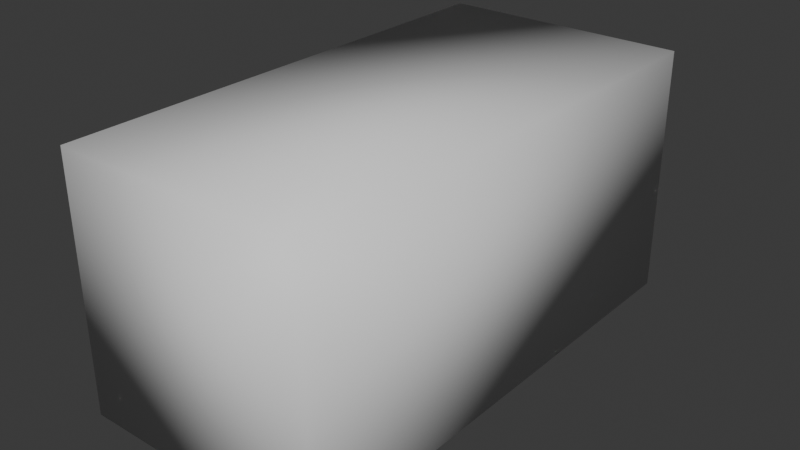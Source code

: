 # Source: 4-legged.blend  (saved by Blender 4.2.66; exported with 4.5.12 LTS)
import bpy
from mathutils import Matrix  # noqa: F401  (used for matrix-valued properties, if any)

bpy.ops.wm.read_factory_settings(use_empty=True)
scene = bpy.context.scene
scene.name = 'Scene'

# ---- collections
col_collection = bpy.data.collections.new('Collection'); scene.collection.children.link(col_collection)

# ---- materials (node trees are filled in below, after node groups)
mat_body = bpy.data.materials.new('Body')
mat_body.diffuse_color = (0.783, 0.783, 0.783, 1.0)
mat_body.roughness = 0.5528

# ---- material node trees
mat_body.use_nodes = True; mat_body.node_tree.nodes.clear()
_N = mat_body.node_tree.nodes; _L = mat_body.node_tree.links
n0 = _N.new('ShaderNodeBsdfPrincipled'); n0.name = 'Principled BSDF'; n0.location = (10, 300)
n0.inputs[0].default_value = (0.783, 0.783, 0.783, 1.0)
n0.inputs[2].default_value = 0.5528
n0.inputs[27].default_value = (0.0, 0.0, 0.0, 1.0)
n0.inputs[28].default_value = 1.0
n1 = _N.new('ShaderNodeOutputMaterial'); n1.name = 'Material Output'; n1.location = (300, 300)
n2 = _N.new('ShaderNodeNormalMap'); n2.name = 'Normal Map'; n2.location = (-300, -300)
n2.label = 'Normal/Map'
_L.new(n0.outputs[0], n1.inputs[0])
_L.new(n2.outputs[0], n0.inputs[5])
n1.is_active_output = True

# ---- world
world_world = bpy.data.worlds.new('World'); scene.world = world_world
world_world.use_nodes = True; world_world.node_tree.nodes.clear()
_N = world_world.node_tree.nodes; _L = world_world.node_tree.links
n0 = _N.new('ShaderNodeOutputWorld'); n0.name = 'World Output'; n0.location = (300, 300)
n1 = _N.new('ShaderNodeBackground'); n1.name = 'Background'; n1.location = (10, 300)
n1.inputs[0].default_value = (0.05088, 0.05088, 0.05088, 1.0)
_L.new(n1.outputs[0], n0.inputs[0])
n0.is_active_output = True
world_world.color = (0.05088, 0.05088, 0.05088)
world_world.sun_shadow_jitter_overblur = 0.0

# ---- meshes
me_scene = bpy.data.meshes.new('Scene')
me_scene.from_pydata([(-0.25, -0.5, -0.25), (0.25, -0.5, -0.25), (-0.25, -0.5, 0.25), (0.25, -0.5, 0.25), (-0.25, 0.5, 0.25), (0.25, 0.5, 0.25), (-0.25, 0.5, -0.25), (0.25, 0.5, -0.25)], [], [(4, 5, 7, 6), (1, 7, 5, 3), (6, 0, 2, 4), (6, 7, 1, 0), (0, 1, 3, 2), (2, 3, 5, 4)])
me_scene.polygons.foreach_set('use_smooth', [True] * 6)
_uv = me_scene.uv_layers.new(name='UVSet0')
_uv.uv.foreach_set('vector', [0.2504, 0.75, 0.2504, 0.5002, 0.5002, 0.5002, 0.5002, 0.75, 0.0001913, 0.4998, 0.0001913, 0.0001913, 0.25, 0.0001913, 0.25, 0.4998, 0.0001913, 0.9998, 0.0001913, 0.5002, 0.25, 0.5002, 0.25, 0.9998, 0.2504, 0.0001913, 0.5002, 0.0001913, 0.5002, 0.4998, 0.2504, 0.4998, 0.7504, 0.5002, 0.7504, 0.75, 0.5006, 0.75, 0.5006, 0.5002, 0.7504, 0.4998, 0.5006, 0.4998, 0.5006, 0.0001913, 0.7504, 0.0001913])
_uv.active_render = True
_uv = me_scene.uv_layers.new(name='UVSet1')
_uv.uv.foreach_set('vector', [0.3472, 0.3472, 0.6528, 0.3472, 0.6528, 0.6528, 0.3472, 0.6528, 0.6903, 0.3097, 0.6903, 0.004056, 0.9959, 0.004056, 0.9959, 0.3097, 0.3097, 0.004056, 0.3097, 0.3097, 0.004056, 0.3097, 0.004056, 0.004056, 0.3472, 0.004056, 0.6528, 0.004056, 0.6528, 0.3097, 0.3472, 0.3097, 0.691, 0.3472, 0.9967, 0.3472, 0.9967, 0.6528, 0.691, 0.6528, 0.3097, 0.6528, 0.004056, 0.6528, 0.004056, 0.3472, 0.3097, 0.3472])
me_scene.materials.append(mat_body)
me_scene.update()
me_scene.normals_split_custom_set([tuple(v) for v in zip(*[iter([-0.5774, 0.5774, 0.5774, 0.5774, 0.5774, 0.5774, 0.5774, 0.5774, -0.5774, -0.5774, 0.5774, -0.5774, 0.5774, -0.5774, -0.5774, 0.5774, 0.5774, -0.5774, 0.5774, 0.5774, 0.5774, 0.5774, -0.5774, 0.5774, -0.5774, 0.5774, -0.5774, -0.5774, -0.5774, -0.5774, -0.5774, -0.5774, 0.5774, -0.5774, 0.5774, 0.5774, -0.5774, 0.5774, -0.5774, 0.5774, 0.5774, -0.5774, 0.5774, -0.5774, -0.5774, -0.5774, -0.5774, -0.5774, -0.5774, -0.5774, -0.5774, 0.5774, -0.5774, -0.5774, 0.5774, -0.5774, 0.5774, -0.5774, -0.5774, 0.5774, -0.5774, -0.5774, 0.5774, 0.5774, -0.5774, 0.5774, 0.5774, 0.5774, 0.5774, -0.5774, 0.5774, 0.5774])] * 3)])

# ---- objects
ob_4_legged__1 = bpy.data.objects.new('_4_Legged__1_', me_scene)

# ---- transforms, parenting, visibility, modifiers, constraints
ob_4_legged__1.location = (0.0, 0.0, 0.0)
ob_4_legged__1.color = (0.8, 0.8, 0.8, 1.0)

# ---- collection membership
col_collection.objects.link(ob_4_legged__1)

# ---- scene / render settings (as saved in the file)
scene.frame_start = 1; scene.frame_end = 250; scene.frame_set(1)
scene.render.engine = 'BLENDER_EEVEE_NEXT'
scene.render.fps = 25
bpy.context.view_layer.update()

# ---- added for rendering (the .blend has no active camera and no usable light): camera, sun
cam_auto = bpy.data.cameras.new('AutoCamera')
cam_auto.lens = 50.0
cam_auto.sensor_width = 36.0
cam_auto.clip_end = 1000.0
ob_auto_camera = bpy.data.objects.new('AutoCamera', cam_auto)
scene.collection.objects.link(ob_auto_camera)
ob_auto_camera.location = (1.13316, -1.3598, 0.906531)
ob_auto_camera.rotation_euler = (1.09748, -7.21219e-08, 0.694738)
scene.camera = ob_auto_camera
light_auto_sun = bpy.data.lights.new('AutoSun', 'SUN')
light_auto_sun.energy = 3.0
light_auto_sun.angle = 0.0523599
ob_auto_sun = bpy.data.objects.new('AutoSun', light_auto_sun)
scene.collection.objects.link(ob_auto_sun)
ob_auto_sun.rotation_euler = (0.872665, 0.174533, 0.523599)
bpy.context.view_layer.update()
